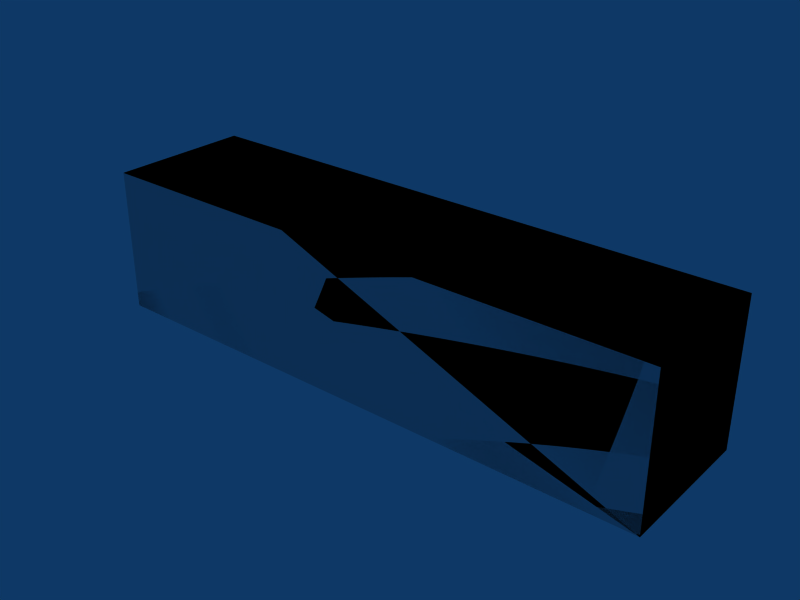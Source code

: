 # Source: box-2x05x05.blend  (saved by Blender 2.49.2; exported with 4.5.12 LTS)
import bpy
from mathutils import Matrix  # noqa: F401  (used for matrix-valued properties, if any)

bpy.ops.wm.read_factory_settings(use_empty=True)
scene = bpy.context.scene
scene.name = 'Scene'

# ---- collections
col_collection_1 = bpy.data.collections.new('Collection 1'); scene.collection.children.link(col_collection_1)

# ---- materials (node trees are filled in below, after node groups)
mat_concrete = bpy.data.materials.new('Concrete')

# ---- material node trees

# ---- world
world_world = bpy.data.worlds.new('World'); scene.world = world_world
world_world.color = (0.05656, 0.2208, 0.4)
world_world.use_sun_shadow = False
world_world.sun_shadow_jitter_overblur = 0.0
world_world.cycles.sampling_method = 'MANUAL'
world_world.cycles.sample_map_resolution = 256

# ---- meshes
me_cube_002 = bpy.data.meshes.new('Cube.002')
me_cube_002.from_pydata([(2.0, 0.5, 0.0), (2.0, 0.0, 0.0), (-2.98e-08, 4.47e-08, 0.0), (8.941e-08, 0.5, 0.0), (2.0, 0.5, 0.5), (2.0, -1.49e-07, 0.5), (-8.941e-08, 8.941e-08, 0.5), (1.49e-08, 0.5, 0.5), (1.49e-08, 0.5, 0.5), (-8.941e-08, 8.941e-08, 0.5), (2.0, -1.49e-07, 0.5), (2.0, 0.5, 0.5), (8.941e-08, 0.5, 0.0), (-2.98e-08, 4.47e-08, 0.0), (2.0, 0.0, 0.0), (2.0, 0.5, 0.0), (1.49e-08, 0.5, 0.5), (-8.941e-08, 8.941e-08, 0.5), (2.0, -1.49e-07, 0.5), (2.0, 0.5, 0.5), (8.941e-08, 0.5, 0.0), (-2.98e-08, 4.47e-08, 0.0), (2.0, 0.0, 0.0), (2.0, 0.5, 0.0)], [], [(0, 4, 5, 1), (2, 6, 7, 3), (11, 8, 9, 10), (15, 14, 13, 12), (19, 23, 20, 16), (22, 18, 17, 21)])
_uv = me_cube_002.uv_layers.new(name='UVTex')
_uv.uv.foreach_set('vector', [0.5, 0.0, 0.5, 0.5, 0.0, 0.5, 1.49e-07, 0.0, 14.5, 8.0, 14.5, 8.5, 14.0, 8.5, 14.0, 8.0, 4.0, 2.5, 2.0, 2.5, 2.0, 2.0, 4.0, 2.0, 6.0, 4.5, 6.0, 4.0, 8.0, 4.0, 8.0, 4.5, 16.0, 10.5, 16.0, 10.0, 18.0, 10.0, 18.0, 10.5, 12.0, 6.0, 12.0, 6.5, 10.0, 6.5, 10.0, 6.0])
me_cube_002.materials.append(mat_concrete)
me_cube_002.use_remesh_preserve_volume = False
me_cube_002.use_remesh_preserve_attributes = False
me_cube_002.use_mirror_vertex_groups = False
me_cube_002.update()
me_cube_001 = bpy.data.meshes.new('Cube.001')
me_cube_001.from_pydata([(2.0, 0.5, 0.0), (2.0, 0.0, 0.0), (-5.96e-08, 8.941e-08, 0.0), (1.788e-07, 0.5, 0.0), (2.0, 0.5, 0.5), (2.0, -2.98e-07, 0.5), (-1.788e-07, 1.788e-07, 0.5), (2.98e-08, 0.5, 0.5)], [], [(0, 1, 2, 3), (4, 7, 6, 5), (0, 4, 5, 1), (1, 5, 6, 2), (2, 6, 7, 3), (4, 0, 3, 7)])
me_cube_001.use_remesh_preserve_volume = False
me_cube_001.use_remesh_preserve_attributes = False
me_cube_001.use_mirror_vertex_groups = False
me_cube_001.update()

# ---- objects
ob_cube_002 = bpy.data.objects.new('Cube.002', me_cube_002)
ob_cube_001 = bpy.data.objects.new('Cube.001', me_cube_001)

# ---- transforms, parenting, visibility, modifiers, constraints
ob_cube_002.location = (0.0, 0.0, 0.0)
ob_cube_002.lock_rotations_4d = False
ob_cube_002.empty_display_type = 'ARROWS'
ob_cube_002.lineart.crease_threshold = 0.0
ob_cube_001.location = (0.0, 0.0, 0.0)
ob_cube_001.lock_rotations_4d = False
ob_cube_001.empty_display_type = 'ARROWS'
ob_cube_001.display_type = 'WIRE'
ob_cube_001.lineart.crease_threshold = 0.0

# ---- collection membership
col_collection_1.objects.link(ob_cube_002)
col_collection_1.objects.link(ob_cube_001)

# ---- scene / render settings (as saved in the file)
scene.frame_start = 1; scene.frame_end = 30; scene.frame_set(1)
scene.render.engine = 'BLENDER_EEVEE_NEXT'
scene.render.image_settings.file_format = 'JPEG'
scene.render.image_settings.color_mode = 'RGB'
scene.render.image_settings.compression = 90
scene.render.resolution_x = 800
scene.render.resolution_y = 600
scene.render.pixel_aspect_x = 100.0
scene.render.pixel_aspect_y = 100.0
scene.render.fps = 25
scene.render.dither_intensity = 0.0
scene.render.use_compositing = False
scene.render.use_sequencer = False
scene.render.bake_margin = 2
scene.render.bake_bias = 0.0
scene.render.use_stamp_time = False
scene.render.use_stamp_date = False
scene.render.use_stamp_frame = False
scene.render.use_stamp_camera = False
scene.render.use_stamp_scene = False
scene.render.use_stamp_filename = False
scene.render.use_stamp_render_time = False
scene.render.stamp_font_size = 0
scene.cycles.use_denoising = False
scene.cycles.samples = 10
scene.cycles.sampling_pattern = 'TABULATED_SOBOL'
scene.cycles.light_sampling_threshold = 0.0
scene.cycles.use_adaptive_sampling = False
scene.cycles.use_light_tree = False
scene.cycles.blur_glossy = 0.0
scene.cycles.volume_bounces = 1
scene.cycles.pixel_filter_type = 'GAUSSIAN'
scene.cycles.sample_clamp_indirect = 0.0
scene.view_settings.view_transform = 'Raw'
bpy.context.view_layer.update()

# ---- added for rendering (the .blend has no active camera): camera
cam_auto = bpy.data.cameras.new('AutoCamera')
cam_auto.lens = 50.0
cam_auto.sensor_width = 36.0
cam_auto.clip_end = 1000.0
ob_auto_camera = bpy.data.objects.new('AutoCamera', cam_auto)
scene.collection.objects.link(ob_auto_camera)
ob_auto_camera.location = (2.9627, -2.10524, 1.82016)
ob_auto_camera.rotation_euler = (1.09748, -7.21219e-08, 0.694738)
scene.camera = ob_auto_camera
bpy.context.view_layer.update()

